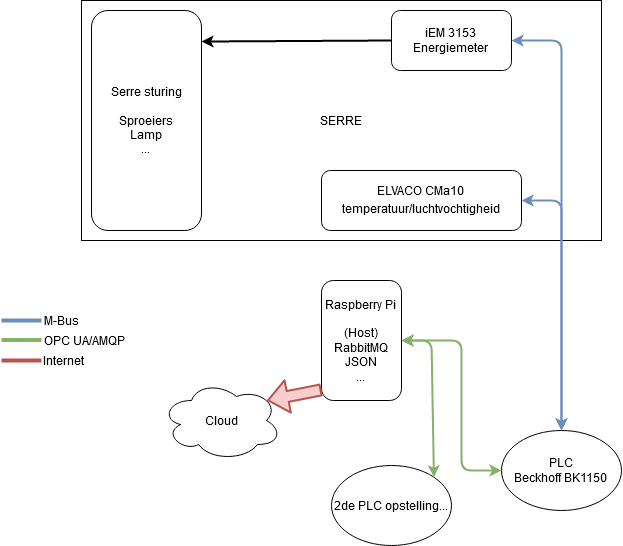

The diagram above was exported from draw.io. Its source (the exported page's mxGraphModel, read from the mxfile embedded in the PNG):
<mxGraphModel dx="1778" dy="989" grid="1" gridSize="10" guides="1" tooltips="1" connect="1" arrows="1" fold="1" page="1" pageScale="1" pageWidth="827" pageHeight="1169" math="0" shadow="0">
  <root>
    <mxCell id="0" />
    <mxCell id="1" parent="0" />
    <mxCell id="MK8S1ZzaKlKM44JFL2DF-1" value="&lt;div&gt;PLC&lt;/div&gt;&lt;div&gt;Beckhoff BK1150&lt;br&gt;&lt;/div&gt;" style="ellipse;whiteSpace=wrap;html=1;" vertex="1" parent="1">
      <mxGeometry x="580" y="510" width="120" height="80" as="geometry" />
    </mxCell>
    <mxCell id="MK8S1ZzaKlKM44JFL2DF-2" value="SERRE" style="whiteSpace=wrap;html=1;" vertex="1" parent="1">
      <mxGeometry x="160" y="80" width="520" height="240" as="geometry" />
    </mxCell>
    <mxCell id="MK8S1ZzaKlKM44JFL2DF-5" value="ELVACO CMa10&lt;br&gt;temperatuur/luchtvochtigheid&lt;span style=&quot;left: 380.6px ; top: 1133.57px ; font-size: 16.6px ; font-family: sans-serif ; transform: scalex(1.00134)&quot;&gt;&lt;/span&gt;" style="rounded=1;whiteSpace=wrap;html=1;" vertex="1" parent="1">
      <mxGeometry x="400" y="250" width="200" height="60" as="geometry" />
    </mxCell>
    <mxCell id="MK8S1ZzaKlKM44JFL2DF-7" value="" style="endArrow=classic;startArrow=classic;html=1;entryX=0.5;entryY=0;entryDx=0;entryDy=0;exitX=1;exitY=0.5;exitDx=0;exitDy=0;strokeWidth=2;fillColor=#dae8fc;strokeColor=#6c8ebf;" edge="1" parent="1" source="MK8S1ZzaKlKM44JFL2DF-5" target="MK8S1ZzaKlKM44JFL2DF-1">
      <mxGeometry width="50" height="50" relative="1" as="geometry">
        <mxPoint x="400" y="430" as="sourcePoint" />
        <mxPoint x="450" y="380" as="targetPoint" />
        <Array as="points">
          <mxPoint x="640" y="280" />
        </Array>
      </mxGeometry>
    </mxCell>
    <mxCell id="MK8S1ZzaKlKM44JFL2DF-8" value="" style="endArrow=none;html=1;strokeWidth=4;fillColor=#dae8fc;strokeColor=#6c8ebf;" edge="1" parent="1">
      <mxGeometry width="50" height="50" relative="1" as="geometry">
        <mxPoint x="80" y="400" as="sourcePoint" />
        <mxPoint x="120" y="400" as="targetPoint" />
      </mxGeometry>
    </mxCell>
    <mxCell id="MK8S1ZzaKlKM44JFL2DF-9" value="M-Bus" style="text;html=1;strokeColor=none;fillColor=none;align=center;verticalAlign=middle;whiteSpace=wrap;rounded=0;" vertex="1" parent="1">
      <mxGeometry x="120" y="390" width="40" height="20" as="geometry" />
    </mxCell>
    <mxCell id="MK8S1ZzaKlKM44JFL2DF-11" value="&lt;div&gt;Serre sturing&lt;/div&gt;&lt;div&gt;&lt;br&gt;&lt;/div&gt;&lt;div&gt;Sproeiers&lt;/div&gt;&lt;div&gt;Lamp&lt;/div&gt;&lt;div&gt;...&lt;br&gt;&lt;/div&gt;" style="rounded=1;whiteSpace=wrap;html=1;" vertex="1" parent="1">
      <mxGeometry x="170" y="90" width="110" height="220" as="geometry" />
    </mxCell>
    <mxCell id="MK8S1ZzaKlKM44JFL2DF-12" value="&lt;div&gt;iEM 3153&lt;/div&gt;&lt;div&gt;Energiemeter&lt;br&gt;&lt;/div&gt;" style="rounded=1;whiteSpace=wrap;html=1;" vertex="1" parent="1">
      <mxGeometry x="470" y="90" width="120" height="60" as="geometry" />
    </mxCell>
    <mxCell id="MK8S1ZzaKlKM44JFL2DF-13" value="" style="endArrow=classic;startArrow=classic;html=1;strokeWidth=2;exitX=1;exitY=0.5;exitDx=0;exitDy=0;fillColor=#dae8fc;strokeColor=#6c8ebf;entryX=0.5;entryY=0;entryDx=0;entryDy=0;" edge="1" parent="1" source="MK8S1ZzaKlKM44JFL2DF-12" target="MK8S1ZzaKlKM44JFL2DF-1">
      <mxGeometry width="50" height="50" relative="1" as="geometry">
        <mxPoint x="400" y="430" as="sourcePoint" />
        <mxPoint x="640" y="290" as="targetPoint" />
        <Array as="points">
          <mxPoint x="640" y="120" />
        </Array>
      </mxGeometry>
    </mxCell>
    <mxCell id="MK8S1ZzaKlKM44JFL2DF-14" value="" style="endArrow=classic;html=1;strokeWidth=2;exitX=0;exitY=0.5;exitDx=0;exitDy=0;entryX=1;entryY=0.141;entryDx=0;entryDy=0;entryPerimeter=0;" edge="1" parent="1" source="MK8S1ZzaKlKM44JFL2DF-12" target="MK8S1ZzaKlKM44JFL2DF-11">
      <mxGeometry width="50" height="50" relative="1" as="geometry">
        <mxPoint x="340" y="119.5" as="sourcePoint" />
        <mxPoint x="390" y="119.5" as="targetPoint" />
      </mxGeometry>
    </mxCell>
    <mxCell id="MK8S1ZzaKlKM44JFL2DF-18" value="&lt;div&gt;Cloud&lt;/div&gt;" style="ellipse;shape=cloud;whiteSpace=wrap;html=1;" vertex="1" parent="1">
      <mxGeometry x="240" y="460" width="120" height="80" as="geometry" />
    </mxCell>
    <mxCell id="MK8S1ZzaKlKM44JFL2DF-19" value="" style="endArrow=classic;startArrow=classic;html=1;strokeWidth=2;exitX=0;exitY=0.5;exitDx=0;exitDy=0;entryX=1;entryY=0.5;entryDx=0;entryDy=0;fillColor=#d5e8d4;strokeColor=#82b366;" edge="1" parent="1" source="MK8S1ZzaKlKM44JFL2DF-1" target="MK8S1ZzaKlKM44JFL2DF-20">
      <mxGeometry width="50" height="50" relative="1" as="geometry">
        <mxPoint x="390" y="440" as="sourcePoint" />
        <mxPoint x="440" y="390" as="targetPoint" />
        <Array as="points">
          <mxPoint x="540" y="550" />
          <mxPoint x="540" y="420" />
        </Array>
      </mxGeometry>
    </mxCell>
    <mxCell id="MK8S1ZzaKlKM44JFL2DF-20" value="Raspberry Pi&lt;br&gt;&lt;br&gt;&lt;div&gt;(Host)&lt;/div&gt;&lt;div&gt;RabbitMQ&lt;br&gt;JSON&lt;/div&gt;&lt;div&gt;...&lt;br&gt;&lt;/div&gt;" style="rounded=1;whiteSpace=wrap;html=1;" vertex="1" parent="1">
      <mxGeometry x="400" y="360" width="80" height="120" as="geometry" />
    </mxCell>
    <mxCell id="MK8S1ZzaKlKM44JFL2DF-21" value="" style="shape=flexArrow;endArrow=classic;html=1;strokeWidth=2;entryX=0.88;entryY=0.25;entryDx=0;entryDy=0;entryPerimeter=0;exitX=0;exitY=0.911;exitDx=0;exitDy=0;exitPerimeter=0;fillColor=#f8cecc;strokeColor=#b85450;" edge="1" parent="1" source="MK8S1ZzaKlKM44JFL2DF-20" target="MK8S1ZzaKlKM44JFL2DF-18">
      <mxGeometry width="50" height="50" relative="1" as="geometry">
        <mxPoint x="410" y="400" as="sourcePoint" />
        <mxPoint x="460" y="350" as="targetPoint" />
      </mxGeometry>
    </mxCell>
    <mxCell id="MK8S1ZzaKlKM44JFL2DF-22" value="2de PLC opstelling..." style="ellipse;whiteSpace=wrap;html=1;" vertex="1" parent="1">
      <mxGeometry x="410" y="545" width="120" height="80" as="geometry" />
    </mxCell>
    <mxCell id="MK8S1ZzaKlKM44JFL2DF-23" value="" style="endArrow=classic;startArrow=classic;html=1;strokeWidth=2;exitX=1;exitY=0;exitDx=0;exitDy=0;entryX=1;entryY=0.5;entryDx=0;entryDy=0;fillColor=#d5e8d4;strokeColor=#82b366;" edge="1" parent="1" source="MK8S1ZzaKlKM44JFL2DF-22">
      <mxGeometry width="50" height="50" relative="1" as="geometry">
        <mxPoint x="580" y="550" as="sourcePoint" />
        <mxPoint x="480" y="420" as="targetPoint" />
        <Array as="points">
          <mxPoint x="510" y="420" />
        </Array>
      </mxGeometry>
    </mxCell>
    <mxCell id="MK8S1ZzaKlKM44JFL2DF-25" value="" style="endArrow=none;html=1;strokeWidth=4;fillColor=#f8cecc;strokeColor=#b85450;" edge="1" parent="1">
      <mxGeometry width="50" height="50" relative="1" as="geometry">
        <mxPoint x="80" y="440" as="sourcePoint" />
        <mxPoint x="120" y="440" as="targetPoint" />
      </mxGeometry>
    </mxCell>
    <mxCell id="MK8S1ZzaKlKM44JFL2DF-26" value="Internet" style="text;html=1;strokeColor=none;fillColor=none;align=center;verticalAlign=middle;whiteSpace=wrap;rounded=0;" vertex="1" parent="1">
      <mxGeometry x="122" y="430" width="40" height="20" as="geometry" />
    </mxCell>
    <mxCell id="MK8S1ZzaKlKM44JFL2DF-27" value="" style="endArrow=none;html=1;strokeWidth=4;fillColor=#d5e8d4;strokeColor=#82b366;" edge="1" parent="1">
      <mxGeometry width="50" height="50" relative="1" as="geometry">
        <mxPoint x="80" y="419.58" as="sourcePoint" />
        <mxPoint x="120" y="419.58" as="targetPoint" />
      </mxGeometry>
    </mxCell>
    <mxCell id="MK8S1ZzaKlKM44JFL2DF-28" value="OPC UA/AMQP" style="text;html=1;strokeColor=none;fillColor=none;align=center;verticalAlign=middle;whiteSpace=wrap;rounded=0;" vertex="1" parent="1">
      <mxGeometry x="103" y="410" width="120" height="20" as="geometry" />
    </mxCell>
  </root>
</mxGraphModel>